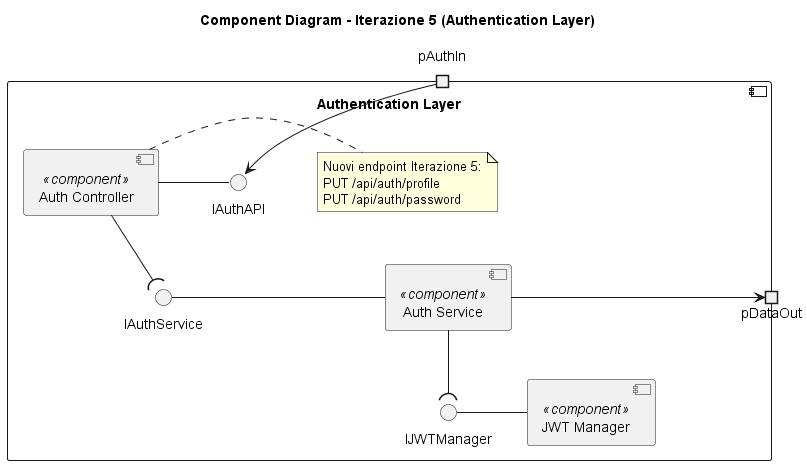

The diagram above was rendered by PlantUML. Its source (embedded in the PNG):
@startuml
skinparam componentStyle uml2
top to bottom direction
skinparam nodesep 70
skinparam ranksep 50

title Component Diagram - Iterazione 5 (Authentication Layer)

component "Authentication Layer" {

    portin  pAuthIn
    portout pDataOut

    component [Auth Controller] <<component>> as AuthCtrl
    component [Auth Service]    <<component>> as AuthSvc
    component [JWT Manager]     <<component>> as JWT

    interface "IAuthAPI"     as IAuthAPI
    interface "IAuthService" as IAuthSvc
    interface "IJWTManager"  as IJWT

    ' ─── Ingresso dal Gateway ─────────────────────────────────
    pAuthIn --> IAuthAPI
    IAuthAPI  -  AuthCtrl

    ' ─── Controller → Service ─────────────────────────────────
    AuthCtrl --( IAuthSvc
    IAuthSvc  -  AuthSvc

    ' ─── Service → JWT Manager ────────────────────────────────
    AuthSvc --( IJWT
    IJWT     -  JWT

    ' ─── Service → Data Tier ──────────────────────────────────
    AuthSvc --> pDataOut

    note right of AuthCtrl
        Nuovi endpoint Iterazione 5:
        PUT /api/auth/profile
        PUT /api/auth/password
    end note
}

@enduml